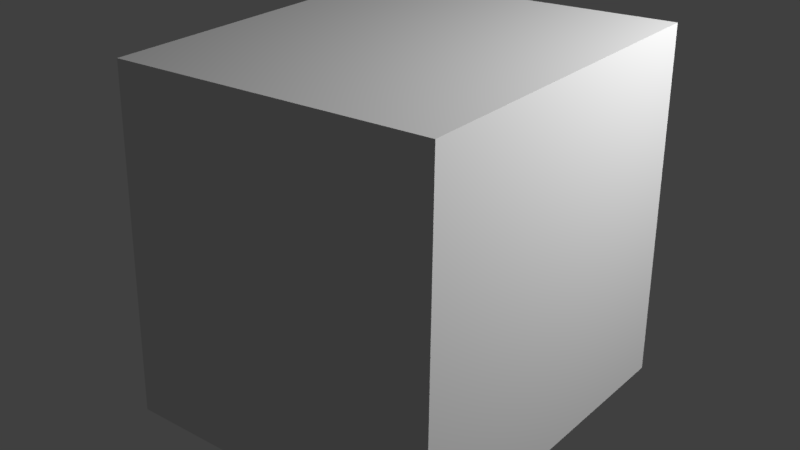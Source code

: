 # Source: box.blend  (saved by Blender 2.79.0; exported with 4.5.12 LTS)
import bpy
from mathutils import Matrix  # noqa: F401  (used for matrix-valued properties, if any)

bpy.ops.wm.read_factory_settings(use_empty=True)
scene = bpy.context.scene
scene.name = 'Scene'

# ---- collections
col_collection_1 = bpy.data.collections.new('Collection 1'); scene.collection.children.link(col_collection_1)

# ---- materials (node trees are filled in below, after node groups)
mat_material_002 = bpy.data.materials.new('Material_002')
mat_material_002.alpha_threshold = 0.0
mat_material_002.use_transparent_shadow = False
mat_material_002.preview_render_type = 'CUBE'
mat_material_002.specular_color = (0.5, 0.5, 0.5)
mat_material_002.roughness = 0.5

# ---- material node trees

# ---- world
world_world = bpy.data.worlds.new('World'); scene.world = world_world
world_world.color = (0.05088, 0.05088, 0.05088)
world_world.use_sun_shadow = False
world_world.sun_shadow_jitter_overblur = 0.0
world_world.cycles.sampling_method = 'MANUAL'

# ---- lights
light_lamp_001 = bpy.data.lights.new('Lamp.001', 'POINT')
light_lamp_001.transmission_factor = 0.0
light_lamp_001.cutoff_distance = 30.0
light_lamp_001.energy = 100.0
light_lamp_001.shadow_buffer_clip_start = 1.001
light_lamp_001.shadow_soft_size = 0.1
light_lamp_001.shadow_maximum_resolution = 0.006
light_lamp_001.use_absolute_resolution = True
light_lamp = bpy.data.lights.new('Lamp', 'POINT')
light_lamp.transmission_factor = 0.0
light_lamp.cutoff_distance = 30.0
light_lamp.energy = 415.0
light_lamp.shadow_buffer_clip_start = 1.001
light_lamp.shadow_soft_size = 0.1
light_lamp.shadow_maximum_resolution = 0.006
light_lamp.use_absolute_resolution = True

# ---- meshes
me_cube_001 = bpy.data.meshes.new('Cube.001')
me_cube_001.from_pydata([(-1.0, -1.0, -1.0), (-1.0, -1.0, 1.0), (-1.0, 1.0, -1.0), (-1.0, 1.0, 1.0), (0.9969, -0.8483, -1.002), (0.9969, -0.8483, 0.998), (0.9969, 1.152, -1.002), (0.9969, 1.152, 0.998)], [], [(1, 2, 0), (3, 6, 2), (7, 4, 6), (5, 0, 4), (6, 0, 2), (3, 5, 7), (1, 3, 2), (3, 7, 6), (7, 5, 4), (5, 1, 0), (6, 4, 0), (3, 1, 5)])
_uv = me_cube_001.uv_layers.new(name='UVMap')
_uv.uv.foreach_set('vector', [0.0, 0.0, -0.003906, 1.004, 1.0, 1.0, 0.9922, 0.9922, 0.009766, 0.0, 1.0, 0.007812, 0.9922, 0.9961, 0.009766, 0.009766, 0.9961, 0.007812, 0.0, 0.0, 1.0, 0.0, 1.0, 1.0, 0.0, 0.0, 1.0, 0.0, 1.0, 1.0, 0.0, 0.0, 0.007812, 1.004, 1.0, 1.0, 0.0, 0.0, 1.0, 0.0, 1.0, 1.0, 0.9922, 0.9922, 0.003906, 0.9922, 0.009766, 0.0, 0.9922, 0.9961, 0.007812, 1.0, 0.009766, 0.009766, 0.0, 0.0, 1.0, 0.0, 1.0, 1.0, 0.0, 0.0, 0.007812, 1.004, 1.0, 1.0, 0.0, 0.0, 1.0, 0.0, 1.0, 1.0])
_ca = me_cube_001.color_attributes.new('Col', 'BYTE_COLOR', 'CORNER')
_ca.data.foreach_set('color', [1.0, 1.0, 1.0, 1.0, 1.0, 1.0, 1.0, 1.0, 1.0, 1.0, 1.0, 1.0, 1.0, 1.0, 1.0, 1.0, 1.0, 1.0, 1.0, 1.0, 1.0, 1.0, 1.0, 1.0, 0.02843, 0.02217, 1.0, 1.0, 1.0, 0.9301, 0.002125, 1.0, 1.0, 0.007499, 0.8714, 1.0, 0.005182, 1.0, 0.7084, 1.0, 1.0, 0.2874, 0.0, 1.0, 1.0, 0.9301, 0.002125, 1.0, 1.0, 1.0, 1.0, 1.0, 1.0, 1.0, 1.0, 1.0, 1.0, 1.0, 1.0, 1.0, 1.0, 0.006512, 0.0009106, 1.0, 0.005182, 1.0, 0.7084, 1.0, 0.02843, 0.02217, 1.0, 1.0, 1.0, 1.0, 1.0, 1.0, 1.0, 1.0, 1.0, 1.0, 1.0, 1.0, 1.0, 1.0, 1.0, 1.0, 1.0, 1.0, 1.0, 1.0, 1.0, 1.0, 1.0, 1.0, 1.0, 1.0, 0.02843, 0.02217, 1.0, 1.0, 0.005182, 1.0, 0.7084, 1.0, 1.0, 0.9301, 0.002125, 1.0, 0.005182, 1.0, 0.7084, 1.0, 0.02519, 1.0, 0.0006071, 1.0, 1.0, 0.2874, 0.0, 1.0, 1.0, 1.0, 1.0, 1.0, 1.0, 0.9301, 0.002125, 1.0, 1.0, 1.0, 1.0, 1.0, 1.0, 0.006512, 0.0009106, 1.0, 0.02519, 1.0, 0.0006071, 1.0, 0.005182, 1.0, 0.7084, 1.0])
me_cube_001.materials.append(mat_material_002)
me_cube_001.use_remesh_preserve_volume = False
me_cube_001.use_remesh_preserve_attributes = False
me_cube_001.use_mirror_vertex_groups = False
me_cube_001.update()

# ---- objects
ob_cube = bpy.data.objects.new('Cube', me_cube_001)
ob_lamp_001 = bpy.data.objects.new('Lamp.001', light_lamp_001)
ob_lamp = bpy.data.objects.new('Lamp', light_lamp)

# ---- transforms, parenting, visibility, modifiers, constraints
ob_cube.location = (1.0, -0.4514, 0.5092)
ob_cube.rotation_euler = (-0.0, -1.622, 0.0)
ob_cube.lineart.crease_threshold = 0.0
ob_lamp_001.location = (4.076, 1.005, 5.904)
ob_lamp_001.rotation_euler = (0.6503, 0.05522, 1.866)
ob_lamp_001.lineart.crease_threshold = 0.0
ob_lamp.location = (4.076, 1.005, 3.225)
ob_lamp.rotation_euler = (0.6503, 0.05522, 1.866)
ob_lamp.lock_rotations_4d = False
ob_lamp.empty_display_type = 'ARROWS'
ob_lamp.color = (0.0, 0.0, 0.0, 0.0)
ob_lamp.lineart.crease_threshold = 0.0

# ---- collection membership
col_collection_1.objects.link(ob_cube)
col_collection_1.objects.link(ob_lamp_001)
col_collection_1.objects.link(ob_lamp)

# ---- scene / render settings (as saved in the file)
scene.frame_start = 0; scene.frame_end = 20; scene.frame_set(10)
scene.render.engine = 'BLENDER_EEVEE_NEXT'
scene.render.resolution_percentage = 50
scene.render.dither_intensity = 0.0
scene.cycles.use_denoising = False
scene.cycles.samples = 128
scene.cycles.sampling_pattern = 'TABULATED_SOBOL'
scene.cycles.use_adaptive_sampling = False
scene.cycles.use_light_tree = False
scene.cycles.blur_glossy = 0.0
scene.cycles.sample_clamp_indirect = 0.0
scene.view_settings.view_transform = 'Standard'
bpy.context.view_layer.update()

# ---- added for rendering (the .blend has no active camera): camera
cam_auto = bpy.data.cameras.new('AutoCamera')
cam_auto.lens = 50.0
cam_auto.sensor_width = 36.0
cam_auto.clip_end = 1000.0
ob_auto_camera = bpy.data.objects.new('AutoCamera', cam_auto)
scene.collection.objects.link(ob_auto_camera)
ob_auto_camera.location = (4.39333, -4.44612, 3.22137)
ob_auto_camera.rotation_euler = (1.09748, -7.21219e-08, 0.694738)
scene.camera = ob_auto_camera
bpy.context.view_layer.update()
